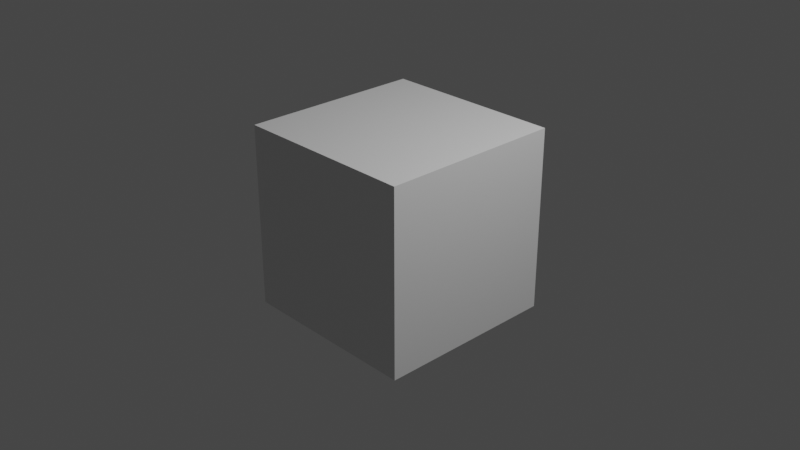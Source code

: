 # Source: sentry2_heavy-aim_nat.blend  (saved by Blender 2.92.15; exported with 4.5.12 LTS)
import bpy
from mathutils import Matrix  # noqa: F401  (used for matrix-valued properties, if any)

bpy.ops.wm.read_factory_settings(use_empty=True)
scene = bpy.context.scene
scene.name = 'aim_nat'

# ---- collections
col_collection = bpy.data.collections.new('Collection'); scene.collection.children.link(col_collection)
col_sentry2_heavy = bpy.data.collections.new('sentry2_heavy'); scene.collection.children.link(col_sentry2_heavy)

# ---- materials (node trees are filled in below, after node groups)
mat_material = bpy.data.materials.new('Material')
mat_material.alpha_threshold = 0.0
mat_material.use_transparent_shadow = False
mat_material.line_color = (0.0, 0.0, 0.0, 1.0)

# ---- material node trees
mat_material.use_nodes = True; mat_material.node_tree.nodes.clear()
_N = mat_material.node_tree.nodes; _L = mat_material.node_tree.links
n0 = _N.new('ShaderNodeOutputMaterial'); n0.name = 'Material Output'; n0.location = (300, 300)
n1 = _N.new('ShaderNodeBsdfPrincipled'); n1.name = 'Principled BSDF'; n1.location = (10, 300)
n1.distribution = 'GGX'
n1.subsurface_method = 'BURLEY'
n1.inputs[2].default_value = 0.4
n1.inputs[3].default_value = 1.45
n1.inputs[27].default_value = (0.0, 0.0, 0.0, 1.0)
n1.inputs[28].default_value = 1.0
_L.new(n1.outputs[0], n0.inputs[0])
n0.is_active_output = True

# ---- world
world_world = bpy.data.worlds.new('World'); scene.world = world_world
world_world.use_nodes = True; world_world.node_tree.nodes.clear()
_N = world_world.node_tree.nodes; _L = world_world.node_tree.links
n0 = _N.new('ShaderNodeOutputWorld'); n0.name = 'World Output'; n0.location = (300, 300)
n1 = _N.new('ShaderNodeBackground'); n1.name = 'Background'; n1.location = (10, 300)
n1.inputs[0].default_value = (0.05088, 0.05088, 0.05088, 1.0)
_L.new(n1.outputs[0], n0.inputs[0])
n0.is_active_output = True
world_world.color = (0.05088, 0.05088, 0.05088)
world_world.use_sun_shadow = False
world_world.sun_shadow_jitter_overblur = 0.0

# ---- cameras
cam_camera = bpy.data.cameras.new('Camera')
cam_camera.clip_end = 100.0
cam_camera.ortho_scale = 7.314

# ---- lights
light_light = bpy.data.lights.new('Light', 'POINT')
light_light.transmission_factor = 0.0
light_light.energy = 1000.0
light_light.shadow_soft_size = 0.1
light_light.shadow_maximum_resolution = 0.006
light_light.use_absolute_resolution = True

# ---- meshes
me_cube = bpy.data.meshes.new('Cube')
me_cube.from_pydata([(1.0, 1.0, 1.0), (1.0, 1.0, -1.0), (1.0, -1.0, 1.0), (1.0, -1.0, -1.0), (-1.0, 1.0, 1.0), (-1.0, 1.0, -1.0), (-1.0, -1.0, 1.0), (-1.0, -1.0, -1.0)], [], [(0, 4, 6, 2), (3, 2, 6, 7), (7, 6, 4, 5), (5, 1, 3, 7), (1, 0, 2, 3), (5, 4, 0, 1)])
_uv = me_cube.uv_layers.new(name='UVMap')
_uv.uv.foreach_set('vector', [0.625, 0.5, 0.875, 0.5, 0.875, 0.75, 0.625, 0.75, 0.375, 0.75, 0.625, 0.75, 0.625, 1.0, 0.375, 1.0, 0.375, 0.0, 0.625, 0.0, 0.625, 0.25, 0.375, 0.25, 0.125, 0.5, 0.375, 0.5, 0.375, 0.75, 0.125, 0.75, 0.375, 0.5, 0.625, 0.5, 0.625, 0.75, 0.375, 0.75, 0.375, 0.25, 0.625, 0.25, 0.625, 0.5, 0.375, 0.5])
me_cube.materials.append(mat_material)
me_cube.use_remesh_preserve_volume = False
me_cube.use_remesh_preserve_attributes = False
me_cube.use_mirror_vertex_groups = False
me_cube.update()
arm_sentry2_heavy_qc_skeleton = bpy.data.armatures.new('sentry2_heavy.qc_skeleton')  # bones are not reproduced

# ---- objects
ob_sentry2_heavy_qc_skeleton_proxy = bpy.data.objects.new('sentry2_heavy.qc_skeleton_proxy', arm_sentry2_heavy_qc_skeleton)
ob_cube = bpy.data.objects.new('Cube', me_cube)
ob_light = bpy.data.objects.new('Light', light_light)
ob_camera = bpy.data.objects.new('Camera', cam_camera)

# ---- transforms, parenting, visibility, modifiers, constraints
ob_sentry2_heavy_qc_skeleton_proxy.location = (0.0, 0.0, 0.0)
ob_sentry2_heavy_qc_skeleton_proxy.empty_image_offset = (-0.5, -0.5)
ob_sentry2_heavy_qc_skeleton_proxy.lineart.crease_threshold = 0.0
ob_cube.location = (0.0, 0.0, 0.0)
ob_cube.lock_rotations_4d = False
ob_cube.empty_display_type = 'ARROWS'
ob_cube.lineart.crease_threshold = 0.0
ob_light.location = (4.076, 1.005, 5.904)
ob_light.rotation_euler = (0.6503, 0.05522, 1.866)
ob_light.lock_rotations_4d = False
ob_light.empty_display_type = 'ARROWS'
ob_light.color = (0.0, 0.0, 0.0, 0.0)
ob_light.lineart.crease_threshold = 0.0
ob_camera.location = (7.359, -6.926, 4.958)
ob_camera.rotation_euler = (1.109, 0.0, 0.8149)
ob_camera.lock_rotations_4d = False
ob_camera.empty_display_type = 'ARROWS'
ob_camera.color = (0.0, 0.0, 0.0, 0.0)
ob_camera.display_type = 'WIRE'
ob_camera.lineart.crease_threshold = 0.0

# ---- collection membership
scene.collection.objects.link(ob_sentry2_heavy_qc_skeleton_proxy)
col_collection.objects.link(ob_cube)
col_collection.objects.link(ob_light)
col_collection.objects.link(ob_camera)

# ---- scene / render settings (as saved in the file)
scene.camera = ob_camera
scene.frame_start = 0; scene.frame_end = 9; scene.frame_set(0)
scene.render.engine = 'BLENDER_EEVEE_NEXT'
scene.cycles.use_denoising = False
scene.cycles.samples = 128
scene.cycles.sampling_pattern = 'TABULATED_SOBOL'
scene.cycles.use_adaptive_sampling = False
scene.cycles.use_light_tree = False
scene.view_settings.view_transform = 'Filmic'
bpy.context.view_layer.update()
